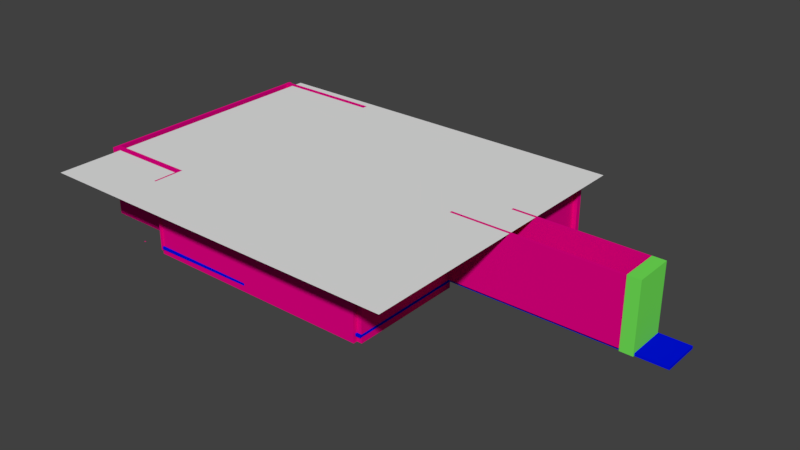 # Source: 209.blend  (saved by Blender 2.78.0; exported with 4.5.12 LTS)
import bpy
from mathutils import Matrix  # noqa: F401  (used for matrix-valued properties, if any)

bpy.ops.wm.read_factory_settings(use_empty=True)
scene = bpy.context.scene
scene.name = 'Scene'

# ---- collections
col_collection_1 = bpy.data.collections.new('Collection 1'); scene.collection.children.link(col_collection_1)

# ---- materials (node trees are filled in below, after node groups)
mat_material_001 = bpy.data.materials.new('Material.001')
mat_material_001.alpha_threshold = 0.0
mat_material_001.use_transparent_shadow = False
mat_material_001.diffuse_color = (0.8, 0.0, 0.2343, 1.0)
mat_material_001.roughness = 0.5
mat_material = bpy.data.materials.new('Material')
mat_material.alpha_threshold = 0.0
mat_material.use_transparent_shadow = False
mat_material.diffuse_color = (0.0, 0.005766, 0.8, 1.0)
mat_material.roughness = 0.5
mat_material_005 = bpy.data.materials.new('Material.005')
mat_material_005.alpha_threshold = 0.0
mat_material_005.use_transparent_shadow = False
mat_material_005.diffuse_color = (0.17, 0.8, 0.09728, 1.0)
mat_material_005.roughness = 0.5

# ---- material node trees

# ---- world
world_world = bpy.data.worlds.new('World'); scene.world = world_world
world_world.color = (0.05088, 0.05088, 0.05088)
world_world.use_sun_shadow = False
world_world.sun_shadow_jitter_overblur = 0.0
world_world.cycles.sampling_method = 'MANUAL'

# ---- meshes
me_cube_001 = bpy.data.meshes.new('Cube.001')
me_cube_001.from_pydata([(0.1194, 0.5073, -27.23), (-2.001, 0.5073, -27.23), (0.1194, 0.5391, -27.23), (-2.001, 0.5391, -27.23), (-2.001, 0.5391, -26.57), (-2.001, 0.5084, -26.57), (0.1194, 0.5084, -26.57), (0.1194, 0.5391, -26.57), (0.1194, 0.6425, -27.23), (-2.001, 0.6425, -27.23), (-2.001, 0.6425, -26.57), (0.1194, 0.6425, -26.57), (0.1194, 0.6369, -27.23), (0.1194, 0.6369, -26.57), (-2.001, 0.6369, -27.23), (-2.001, 0.6369, -26.57)], [], [(5, 4, 3, 1), (0, 1, 3, 2), (7, 6, 0, 2), (6, 5, 1, 0), (10, 11, 8, 9), (12, 14, 9, 8), (15, 13, 11, 10), (14, 15, 10, 9), (3, 4, 15, 14), (4, 7, 13, 15), (2, 3, 14, 12), (7, 2, 12, 13), (7, 4, 5, 6)])
me_cube_001.materials.append(mat_material_001)
me_cube_001.use_remesh_preserve_volume = False
me_cube_001.use_remesh_preserve_attributes = False
me_cube_001.use_mirror_vertex_groups = False
me_cube_001.update()
me_cube_000 = bpy.data.meshes.new('Cube.000')
me_cube_000.from_pydata([(-1.129, -0.6016, -0.5), (-1.129, -0.6016, 0.5), (-1.129, 0.59, -0.5), (-1.129, 0.59, 0.5), (1.129, -0.6016, -0.5), (1.129, -0.6016, 0.5), (1.129, 0.59, -0.5), (1.129, 0.59, 0.5)], [], [(0, 1, 3, 2), (2, 3, 7, 6), (6, 7, 5, 4), (4, 5, 1, 0), (2, 6, 4, 0), (7, 3, 1, 5)])
me_cube_000.materials.append(mat_material_001)
me_cube_000.use_remesh_preserve_volume = False
me_cube_000.use_remesh_preserve_attributes = False
me_cube_000.use_mirror_vertex_groups = False
me_cube_000.update()
me_plane = bpy.data.meshes.new('Plane')
me_plane.from_pydata([(-1.0, -1.0, 0.0), (1.0, -1.0, 0.0), (-1.0, 1.0, 0.0), (1.0, 1.0, 0.0)], [], [(0, 1, 3, 2)])
me_plane.use_remesh_preserve_volume = False
me_plane.use_remesh_preserve_attributes = False
me_plane.use_mirror_vertex_groups = False
me_plane.update()
me_cube_044 = bpy.data.meshes.new('Cube.044')
me_cube_044.from_pydata([(-2.001, 0.1235, 109.3), (-2.001, 0.1235, 110.3), (-2.001, 1.096, 109.3), (-2.001, 1.096, 110.3), (0.06095, 0.1235, 109.3), (0.06095, 0.1235, 110.3), (0.06095, 1.096, 109.3), (0.06095, 1.096, 110.3)], [], [(0, 1, 3, 2), (2, 3, 7, 6), (6, 7, 5, 4), (4, 5, 1, 0), (2, 6, 4, 0), (7, 3, 1, 5)])
me_cube_044.materials.append(mat_material_001)
me_cube_044.use_remesh_preserve_volume = False
me_cube_044.use_remesh_preserve_attributes = False
me_cube_044.use_mirror_vertex_groups = False
me_cube_044.update()
me_cube_043 = bpy.data.meshes.new('Cube.043')
me_cube_043.from_pydata([(-0.9911, -0.5, -0.5), (-0.9911, -0.5, 0.5), (-0.9911, 0.4297, -0.5), (-0.9911, 0.4297, 0.5), (0.9911, -0.5, -0.5), (0.9911, -0.5, 0.5), (0.9911, 0.4297, -0.5), (0.9911, 0.4297, 0.5)], [], [(0, 1, 3, 2), (2, 3, 7, 6), (6, 7, 5, 4), (4, 5, 1, 0), (2, 6, 4, 0), (7, 3, 1, 5)])
me_cube_043.materials.append(mat_material_001)
me_cube_043.use_remesh_preserve_volume = False
me_cube_043.use_remesh_preserve_attributes = False
me_cube_043.use_mirror_vertex_groups = False
me_cube_043.update()
me_cube_034 = bpy.data.meshes.new('Cube.034')
me_cube_034.from_pydata([(-0.9911, -0.3714, -0.5), (-0.9911, -0.3714, 0.5), (-0.9911, 0.4593, -0.5), (-0.9911, 0.4593, 0.5), (0.9911, -0.3714, -0.5), (0.9911, -0.3714, 0.5), (0.9911, 0.4593, -0.5), (0.9911, 0.4593, 0.5)], [], [(0, 1, 3, 2), (2, 3, 7, 6), (6, 7, 5, 4), (4, 5, 1, 0), (2, 6, 4, 0), (7, 3, 1, 5)])
me_cube_034.materials.append(mat_material_001)
me_cube_034.use_remesh_preserve_volume = False
me_cube_034.use_remesh_preserve_attributes = False
me_cube_034.use_mirror_vertex_groups = False
me_cube_034.update()
me_cube_033 = bpy.data.meshes.new('Cube.033')
me_cube_033.from_pydata([(-1.996, 0.2162, -53.32), (-1.996, 0.2162, -52.32), (-1.996, 1.216, -53.32), (-1.996, 1.216, -52.32), (0.2614, 0.2162, -53.32), (0.2614, 0.2162, -52.32), (0.2614, 1.216, -53.32), (0.2614, 1.216, -52.32)], [], [(0, 1, 3, 2), (2, 3, 7, 6), (6, 7, 5, 4), (4, 5, 1, 0), (2, 6, 4, 0), (7, 3, 1, 5)])
me_cube_033.materials.append(mat_material_001)
me_cube_033.use_remesh_preserve_volume = False
me_cube_033.use_remesh_preserve_attributes = False
me_cube_033.use_mirror_vertex_groups = False
me_cube_033.update()
me_cube_032 = bpy.data.meshes.new('Cube.032')
me_cube_032.from_pydata([(-2.001, -0.5015, 6.548), (-2.001, -0.5015, 7.548), (-2.001, 0.5084, 6.548), (-2.001, 0.5153, 7.548), (0.1194, -0.5015, 6.548), (0.1194, -0.5015, 7.548), (0.1194, 0.5084, 6.548), (0.1194, 0.5153, 7.548), (-2.001, 0.5391, 7.548), (-2.001, 0.5391, 6.548), (0.1194, 0.5391, 6.548), (0.1194, 0.5391, 7.548), (-2.001, 0.5391, -26.57), (-2.001, 0.5084, -26.57), (0.1194, 0.5084, -26.57), (0.1194, 0.5391, -26.57), (0.1194, 0.6425, -17.53), (0.1194, 0.6425, -16.87), (0.1194, 0.6369, -17.53), (0.1194, 0.6369, -16.87)], [], [(0, 1, 3, 2), (3, 7, 11, 8), (6, 7, 5, 4), (4, 5, 1, 0), (2, 6, 4, 0), (7, 3, 1, 5), (9, 8, 11, 10), (2, 3, 8, 9), (7, 6, 10, 11), (19, 18, 16, 17), (9, 10, 15, 12), (6, 2, 13, 14), (10, 6, 14, 15), (2, 9, 12, 13), (15, 14, 13, 12)])
me_cube_032.materials.append(mat_material_001)
me_cube_032.use_remesh_preserve_volume = False
me_cube_032.use_remesh_preserve_attributes = False
me_cube_032.use_mirror_vertex_groups = False
me_cube_032.update()
me_cube_030 = bpy.data.meshes.new('Cube.030')
me_cube_030.from_pydata([(-1.703, -0.1314, -21.28), (-1.703, -0.1314, -20.28), (-1.703, 2.286, -21.28), (-1.703, 2.286, -20.28), (0.0683, -0.1314, -21.28), (0.0683, -0.1314, -20.28), (0.06831, 2.286, -21.28), (0.06831, 2.286, -20.28)], [], [(0, 1, 3, 2), (2, 3, 7, 6), (6, 7, 5, 4), (4, 5, 1, 0), (2, 6, 4, 0), (7, 3, 1, 5)])
me_cube_030.materials.append(mat_material_001)
me_cube_030.use_remesh_preserve_volume = False
me_cube_030.use_remesh_preserve_attributes = False
me_cube_030.use_mirror_vertex_groups = False
me_cube_030.update()
me_cube_045 = bpy.data.meshes.new('Cube.045')
me_cube_045.from_pydata([(-0.1847, -0.538, -1.0), (-0.1847, -0.538, -0.0001581), (-0.1847, 0.5232, -1.0), (-0.1847, 0.5232, -0.0001581), (2.022, -0.538, -1.0), (2.022, -0.538, -0.0001581), (2.022, 0.5232, -1.0), (2.022, 0.5232, -0.0001581), (0.4683, 0.5232, -1.0), (0.4683, 0.5232, -0.0001581), (0.4683, -0.556, -1.0), (0.4683, -0.556, -0.0001581), (2.022, -0.6632, -0.0001581), (2.022, -0.6632, -1.0), (0.4683, -0.6812, -1.0), (0.4683, -0.6812, -0.0001581), (-0.1847, -0.1168, -1.0), (-0.1847, -0.1168, -0.0001581), (2.022, -0.1168, -1.0), (2.022, -0.1168, -0.0001581), (0.4683, -0.1168, -0.0001581), (0.4683, -0.1168, -1.0), (2.278, 0.5232, -0.0001581), (2.278, 0.5232, -1.0), (2.191, -0.1168, -1.0), (2.191, -0.1168, -0.0001581), (-0.1847, 0.06204, -0.0001581), (2.022, 0.06204, -1.0), (-0.1847, 0.06204, -1.0), (2.022, 0.06204, -0.0001581), (0.4683, 0.06204, -0.0001581), (0.4683, 0.06204, -1.0), (2.278, 0.06204, -1.0), (2.278, 0.06204, -0.0001581), (3.393, 0.06204, -0.0001581), (3.393, -0.1168, -0.0001581), (3.393, -0.1168, -1.0), (3.393, 0.06204, -1.0)], [], [(28, 26, 3, 2), (8, 9, 7, 6), (18, 19, 5, 4), (10, 11, 1, 0), (21, 18, 4, 10), (20, 17, 1, 11), (19, 20, 11, 5), (16, 21, 10, 0), (10, 4, 13, 14), (2, 3, 9, 8), (13, 12, 15, 14), (5, 11, 15, 12), (4, 5, 12, 13), (11, 10, 14, 15), (28, 31, 21, 16), (29, 30, 20, 19), (30, 26, 17, 20), (31, 27, 18, 21), (6, 7, 22, 23), (0, 1, 17, 16), (25, 24, 36, 35), (29, 19, 25, 33), (27, 6, 23, 32), (19, 18, 24, 25), (18, 27, 32, 24), (7, 29, 33, 22), (23, 22, 33, 32), (8, 6, 27, 31), (9, 3, 26, 30), (7, 9, 30, 29), (2, 8, 31, 28), (16, 17, 26, 28), (37, 34, 35, 36), (24, 32, 37, 36), (33, 25, 35, 34), (32, 33, 34, 37)])
me_cube_045.materials.append(mat_material)
me_cube_045.use_remesh_preserve_volume = False
me_cube_045.use_remesh_preserve_attributes = False
me_cube_045.use_mirror_vertex_groups = False
me_cube_045.update()
me_cube_057 = bpy.data.meshes.new('Cube.057')
me_cube_057.from_pydata([(-3.203, -0.414, -0.5), (-3.203, -0.414, 0.5), (-3.203, 0.568, -0.5), (-3.203, 0.568, 0.5), (1.129, -0.414, -0.5), (1.129, -0.414, 0.5), (1.129, 0.568, -0.5), (1.129, 0.568, 0.5)], [], [(0, 1, 3, 2), (2, 3, 7, 6), (6, 7, 5, 4), (4, 5, 1, 0), (2, 6, 4, 0), (7, 3, 1, 5)])
me_cube_057.materials.append(mat_material_005)
me_cube_057.use_remesh_preserve_volume = False
me_cube_057.use_remesh_preserve_attributes = False
me_cube_057.use_mirror_vertex_groups = False
me_cube_057.update()

# ---- objects
ob_wall_007 = bpy.data.objects.new('wall.007', me_cube_001)
ob_wall_006 = bpy.data.objects.new('wall.006', me_cube_000)
ob_plane = bpy.data.objects.new('Plane', me_plane)
ob_wall_001 = bpy.data.objects.new('wall.001', me_cube_044)
ob_wall_002 = bpy.data.objects.new('wall.002', me_cube_043)
ob_wall_003 = bpy.data.objects.new('wall.003', me_cube_034)
ob_wall_004 = bpy.data.objects.new('wall.004', me_cube_033)
ob_wall_005 = bpy.data.objects.new('wall.005', me_cube_032)
ob_wall = bpy.data.objects.new('wall', me_cube_030)
ob_floor = bpy.data.objects.new('floor', me_cube_045)
ob_cube_027 = bpy.data.objects.new('Cube.027', me_cube_057)

# ---- transforms, parenting, visibility, modifiers, constraints
ob_wall_007.location = (-10.32, 0.7574, 0.5243)
ob_wall_007.rotation_euler = (3.142, 1.571, 0.0)
ob_wall_007.scale = (1.766, 12.24, 0.1417)
ob_wall_007.lock_scale = (False, False, True)
ob_wall_007.lineart.crease_threshold = 0.0
ob_wall_006.location = (-0.1863, -6.886, 2.056)
ob_wall_006.rotation_euler = (1.571, 1.571, 0.0)
ob_wall_006.scale = (1.766, 10.59, 0.2632)
ob_wall_006.lock_scale = (False, False, True)
ob_wall_006.lineart.crease_threshold = 0.0
ob_plane.location = (-0.5981, -1.109, 4.057)
ob_plane.scale = (10.2, 8.305, 6.0)
ob_plane.hide_viewport = True
ob_plane.lineart.crease_threshold = 0.0
ob_wall_001.location = (-7.18, 0.7574, 0.5243)
ob_wall_001.rotation_euler = (6.283, 1.571, 0.0)
ob_wall_001.scale = (1.766, 5.507, 0.1417)
ob_wall_001.lock_scale = (False, False, True)
ob_wall_001.lineart.crease_threshold = 0.0
ob_wall_002.location = (11.64, 1.367, 2.307)
ob_wall_002.rotation_euler = (4.712, 1.571, 0.0)
ob_wall_002.scale = (1.766, 7.763, 0.1417)
ob_wall_002.lock_scale = (False, False, True)
ob_wall_002.lineart.crease_threshold = 0.0
ob_wall_003.location = (11.31, -0.6628, 2.307)
ob_wall_003.rotation_euler = (4.712, 1.571, 0.0)
ob_wall_003.scale = (1.766, 10.83, 0.1417)
ob_wall_003.lock_scale = (False, False, True)
ob_wall_003.lineart.crease_threshold = 0.0
ob_wall_004.location = (-7.698, 0.7574, 0.5243)
ob_wall_004.rotation_euler = (3.142, 1.571, 0.0)
ob_wall_004.scale = (1.766, 6.212, 0.2632)
ob_wall_004.lock_scale = (False, False, True)
ob_wall_004.lineart.crease_threshold = 0.0
ob_wall_005.location = (-10.32, 0.7574, 0.5243)
ob_wall_005.rotation_euler = (3.142, 1.571, 0.0)
ob_wall_005.scale = (1.766, 12.24, 0.1417)
ob_wall_005.lock_scale = (False, False, True)
ob_wall_005.lineart.crease_threshold = 0.0
ob_wall.location = (-10.32, 0.7574, 0.5243)
ob_wall.rotation_euler = (1.571, 1.571, 0.0)
ob_wall.scale = (2.075, 8.314, 0.2841)
ob_wall.lineart.crease_threshold = 0.0
ob_floor.location = (-10.32, 0.7574, 0.5243)
ob_floor.scale = (8.24, 11.55, 0.1417)
ob_floor.lock_scale = (False, False, True)
ob_floor.lineart.crease_threshold = 0.0
ob_cube_027.location = (15.67, 0.2159, 1.343)
ob_cube_027.rotation_euler = (-2.384e-07, 1.571, 0.0)
ob_cube_027.scale = (0.8502, 2.146, 0.6834)
ob_cube_027.lock_scale = (True, True, False)
ob_cube_027.lineart.crease_threshold = 0.0

# ---- collection membership
col_collection_1.objects.link(ob_wall_007)
col_collection_1.objects.link(ob_wall_006)
col_collection_1.objects.link(ob_plane)
col_collection_1.objects.link(ob_wall_001)
col_collection_1.objects.link(ob_wall_002)
col_collection_1.objects.link(ob_wall_003)
col_collection_1.objects.link(ob_wall_004)
col_collection_1.objects.link(ob_wall_005)
col_collection_1.objects.link(ob_wall)
col_collection_1.objects.link(ob_floor)
col_collection_1.objects.link(ob_cube_027)

# ---- scene / render settings (as saved in the file)
scene.frame_start = 1; scene.frame_end = 250; scene.frame_set(0)
scene.render.engine = 'BLENDER_EEVEE_NEXT'
scene.render.resolution_percentage = 50
scene.render.dither_intensity = 0.0
scene.cycles.use_denoising = False
scene.cycles.samples = 128
scene.cycles.sampling_pattern = 'TABULATED_SOBOL'
scene.cycles.light_sampling_threshold = 0.0
scene.cycles.use_adaptive_sampling = False
scene.cycles.use_light_tree = False
scene.cycles.blur_glossy = 0.0
scene.cycles.sample_clamp_indirect = 0.0
scene.view_settings.view_transform = 'Standard'
bpy.context.view_layer.update()

# ---- added for rendering (the .blend has no active camera and no usable light): camera, sun
cam_auto = bpy.data.cameras.new('AutoCamera')
cam_auto.lens = 50.0
cam_auto.sensor_width = 36.0
cam_auto.clip_end = 1000.0
ob_auto_camera = bpy.data.objects.new('AutoCamera', cam_auto)
scene.collection.objects.link(ob_auto_camera)
ob_auto_camera.location = (33.3315, -36.6305, 26.3813)
ob_auto_camera.rotation_euler = (1.09748, -7.21219e-08, 0.694738)
scene.camera = ob_auto_camera
light_auto_sun = bpy.data.lights.new('AutoSun', 'SUN')
light_auto_sun.energy = 3.0
light_auto_sun.angle = 0.0523599
ob_auto_sun = bpy.data.objects.new('AutoSun', light_auto_sun)
scene.collection.objects.link(ob_auto_sun)
ob_auto_sun.rotation_euler = (0.872665, 0.174533, 0.523599)
bpy.context.view_layer.update()
